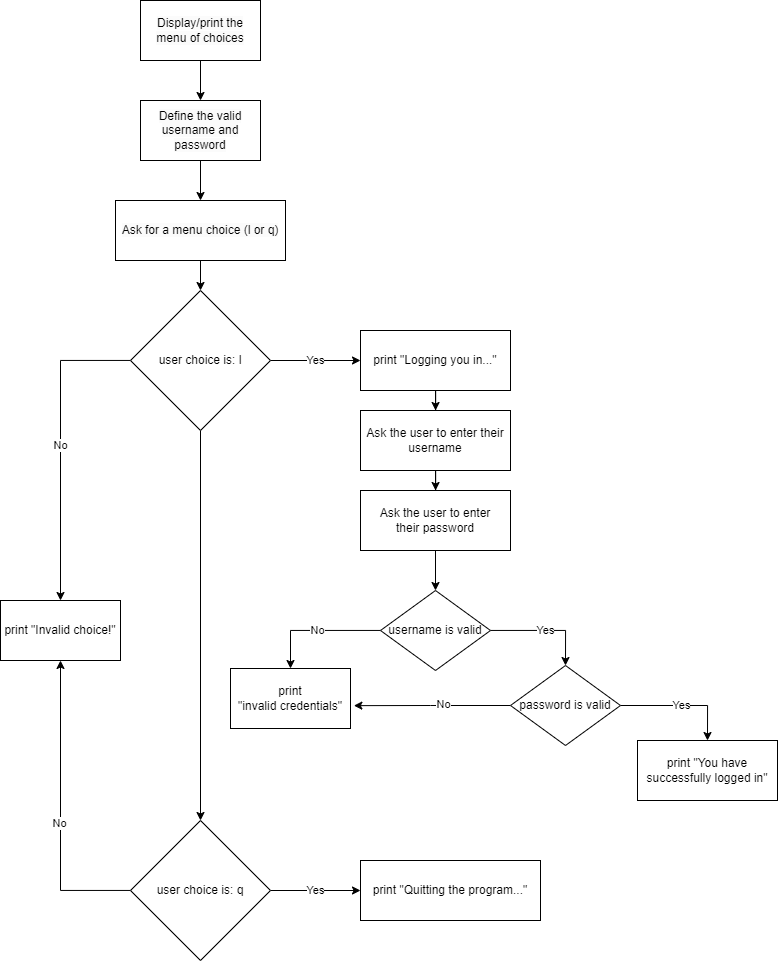

The diagram above was exported from draw.io. Its source (the exported page's mxGraphModel, read from the mxfile embedded in the PNG):
<mxGraphModel dx="2219" dy="939" grid="1" gridSize="10" guides="1" tooltips="1" connect="1" arrows="1" fold="1" page="1" pageScale="1" pageWidth="827" pageHeight="1169" math="0" shadow="0">
  <root>
    <mxCell id="0" />
    <mxCell id="1" parent="0" />
    <mxCell id="g2YkS42pn9TeFXYQD6Oe-4" style="edgeStyle=orthogonalEdgeStyle;rounded=0;orthogonalLoop=1;jettySize=auto;html=1;entryX=0.5;entryY=0;entryDx=0;entryDy=0;" edge="1" parent="1" source="g2YkS42pn9TeFXYQD6Oe-2" target="g2YkS42pn9TeFXYQD6Oe-3">
      <mxGeometry relative="1" as="geometry" />
    </mxCell>
    <mxCell id="g2YkS42pn9TeFXYQD6Oe-2" value="&lt;span style=&quot;color: rgb(0, 0, 0); font-family: Helvetica; font-size: 12px; font-style: normal; font-variant-ligatures: normal; font-variant-caps: normal; font-weight: 400; letter-spacing: normal; orphans: 2; text-align: center; text-indent: 0px; text-transform: none; widows: 2; word-spacing: 0px; -webkit-text-stroke-width: 0px; background-color: rgb(251, 251, 251); text-decoration-thickness: initial; text-decoration-style: initial; text-decoration-color: initial; float: none; display: inline !important;&quot;&gt;Ask for a menu choice (l or q)&lt;/span&gt;" style="rounded=0;whiteSpace=wrap;html=1;" vertex="1" parent="1">
      <mxGeometry x="140" y="250" width="170" height="60" as="geometry" />
    </mxCell>
    <mxCell id="g2YkS42pn9TeFXYQD6Oe-9" value="Yes" style="edgeStyle=orthogonalEdgeStyle;rounded=0;orthogonalLoop=1;jettySize=auto;html=1;entryX=0;entryY=0.5;entryDx=0;entryDy=0;" edge="1" parent="1" source="g2YkS42pn9TeFXYQD6Oe-3" target="g2YkS42pn9TeFXYQD6Oe-8">
      <mxGeometry relative="1" as="geometry" />
    </mxCell>
    <mxCell id="g2YkS42pn9TeFXYQD6Oe-39" style="edgeStyle=orthogonalEdgeStyle;rounded=0;orthogonalLoop=1;jettySize=auto;html=1;" edge="1" parent="1" source="g2YkS42pn9TeFXYQD6Oe-3" target="g2YkS42pn9TeFXYQD6Oe-15">
      <mxGeometry relative="1" as="geometry" />
    </mxCell>
    <mxCell id="g2YkS42pn9TeFXYQD6Oe-41" value="No" style="edgeStyle=orthogonalEdgeStyle;rounded=0;orthogonalLoop=1;jettySize=auto;html=1;" edge="1" parent="1" source="g2YkS42pn9TeFXYQD6Oe-3" target="g2YkS42pn9TeFXYQD6Oe-40">
      <mxGeometry relative="1" as="geometry" />
    </mxCell>
    <mxCell id="g2YkS42pn9TeFXYQD6Oe-3" value="user choice is: l" style="rhombus;whiteSpace=wrap;html=1;rounded=0;" vertex="1" parent="1">
      <mxGeometry x="155" y="340" width="140" height="140" as="geometry" />
    </mxCell>
    <mxCell id="g2YkS42pn9TeFXYQD6Oe-6" style="edgeStyle=orthogonalEdgeStyle;rounded=0;orthogonalLoop=1;jettySize=auto;html=1;entryX=0.5;entryY=0;entryDx=0;entryDy=0;" edge="1" parent="1" source="g2YkS42pn9TeFXYQD6Oe-5" target="g2YkS42pn9TeFXYQD6Oe-2">
      <mxGeometry relative="1" as="geometry" />
    </mxCell>
    <mxCell id="g2YkS42pn9TeFXYQD6Oe-5" value="&lt;span style=&quot;color: rgb(0, 0, 0); font-family: Helvetica; font-size: 12px; font-style: normal; font-variant-ligatures: normal; font-variant-caps: normal; font-weight: 400; letter-spacing: normal; orphans: 2; text-align: center; text-indent: 0px; text-transform: none; widows: 2; word-spacing: 0px; -webkit-text-stroke-width: 0px; background-color: rgb(251, 251, 251); text-decoration-thickness: initial; text-decoration-style: initial; text-decoration-color: initial; float: none; display: inline !important;&quot;&gt;Define the valid username and password&lt;/span&gt;" style="rounded=0;whiteSpace=wrap;html=1;" vertex="1" parent="1">
      <mxGeometry x="165" y="150" width="120" height="60" as="geometry" />
    </mxCell>
    <mxCell id="g2YkS42pn9TeFXYQD6Oe-27" value="" style="edgeStyle=orthogonalEdgeStyle;rounded=0;orthogonalLoop=1;jettySize=auto;html=1;" edge="1" parent="1" source="g2YkS42pn9TeFXYQD6Oe-8" target="g2YkS42pn9TeFXYQD6Oe-24">
      <mxGeometry relative="1" as="geometry" />
    </mxCell>
    <mxCell id="g2YkS42pn9TeFXYQD6Oe-8" value="print &quot;Logging you in...&quot;" style="whiteSpace=wrap;html=1;rounded=0;" vertex="1" parent="1">
      <mxGeometry x="385" y="380" width="150" height="60" as="geometry" />
    </mxCell>
    <mxCell id="g2YkS42pn9TeFXYQD6Oe-23" value="Yes" style="edgeStyle=orthogonalEdgeStyle;rounded=0;orthogonalLoop=1;jettySize=auto;html=1;" edge="1" parent="1" source="g2YkS42pn9TeFXYQD6Oe-15" target="g2YkS42pn9TeFXYQD6Oe-22">
      <mxGeometry relative="1" as="geometry" />
    </mxCell>
    <mxCell id="g2YkS42pn9TeFXYQD6Oe-42" style="edgeStyle=orthogonalEdgeStyle;rounded=0;orthogonalLoop=1;jettySize=auto;html=1;entryX=0.5;entryY=1;entryDx=0;entryDy=0;" edge="1" parent="1" source="g2YkS42pn9TeFXYQD6Oe-15" target="g2YkS42pn9TeFXYQD6Oe-40">
      <mxGeometry relative="1" as="geometry" />
    </mxCell>
    <mxCell id="g2YkS42pn9TeFXYQD6Oe-43" value="No" style="edgeLabel;html=1;align=center;verticalAlign=middle;resizable=0;points=[];" vertex="1" connectable="0" parent="g2YkS42pn9TeFXYQD6Oe-42">
      <mxGeometry x="-0.0853" y="2" relative="1" as="geometry">
        <mxPoint as="offset" />
      </mxGeometry>
    </mxCell>
    <mxCell id="g2YkS42pn9TeFXYQD6Oe-15" value="user choice is: q" style="rhombus;whiteSpace=wrap;html=1;rounded=0;" vertex="1" parent="1">
      <mxGeometry x="155" y="870" width="140" height="140" as="geometry" />
    </mxCell>
    <mxCell id="g2YkS42pn9TeFXYQD6Oe-22" value="print &quot;Quitting the program&lt;span style=&quot;background-color: initial;&quot;&gt;...&quot;&lt;/span&gt;" style="whiteSpace=wrap;html=1;rounded=0;" vertex="1" parent="1">
      <mxGeometry x="385" y="910" width="180" height="60" as="geometry" />
    </mxCell>
    <mxCell id="g2YkS42pn9TeFXYQD6Oe-26" value="" style="edgeStyle=orthogonalEdgeStyle;rounded=0;orthogonalLoop=1;jettySize=auto;html=1;" edge="1" parent="1" source="g2YkS42pn9TeFXYQD6Oe-24" target="g2YkS42pn9TeFXYQD6Oe-25">
      <mxGeometry relative="1" as="geometry" />
    </mxCell>
    <mxCell id="g2YkS42pn9TeFXYQD6Oe-24" value="Ask the user to enter their username" style="whiteSpace=wrap;html=1;rounded=0;" vertex="1" parent="1">
      <mxGeometry x="385" y="460" width="150" height="60" as="geometry" />
    </mxCell>
    <mxCell id="g2YkS42pn9TeFXYQD6Oe-30" style="edgeStyle=orthogonalEdgeStyle;rounded=0;orthogonalLoop=1;jettySize=auto;html=1;" edge="1" parent="1" source="g2YkS42pn9TeFXYQD6Oe-25" target="g2YkS42pn9TeFXYQD6Oe-28">
      <mxGeometry relative="1" as="geometry" />
    </mxCell>
    <mxCell id="g2YkS42pn9TeFXYQD6Oe-25" value="Ask the user to enter their&amp;nbsp;password" style="whiteSpace=wrap;html=1;rounded=0;" vertex="1" parent="1">
      <mxGeometry x="385" y="540" width="150" height="60" as="geometry" />
    </mxCell>
    <mxCell id="g2YkS42pn9TeFXYQD6Oe-32" value="Yes" style="edgeStyle=orthogonalEdgeStyle;rounded=0;orthogonalLoop=1;jettySize=auto;html=1;entryX=0.5;entryY=0;entryDx=0;entryDy=0;" edge="1" parent="1" source="g2YkS42pn9TeFXYQD6Oe-28" target="g2YkS42pn9TeFXYQD6Oe-31">
      <mxGeometry relative="1" as="geometry">
        <mxPoint x="565" y="730" as="targetPoint" />
      </mxGeometry>
    </mxCell>
    <mxCell id="g2YkS42pn9TeFXYQD6Oe-34" value="No" style="edgeStyle=orthogonalEdgeStyle;rounded=0;orthogonalLoop=1;jettySize=auto;html=1;entryX=0.5;entryY=0;entryDx=0;entryDy=0;" edge="1" parent="1" source="g2YkS42pn9TeFXYQD6Oe-28" target="g2YkS42pn9TeFXYQD6Oe-33">
      <mxGeometry relative="1" as="geometry" />
    </mxCell>
    <mxCell id="g2YkS42pn9TeFXYQD6Oe-28" value="username is valid" style="rhombus;whiteSpace=wrap;html=1;rounded=0;" vertex="1" parent="1">
      <mxGeometry x="405" y="640" width="110" height="80" as="geometry" />
    </mxCell>
    <mxCell id="g2YkS42pn9TeFXYQD6Oe-35" style="edgeStyle=orthogonalEdgeStyle;rounded=0;orthogonalLoop=1;jettySize=auto;html=1;entryX=1.028;entryY=0.619;entryDx=0;entryDy=0;entryPerimeter=0;" edge="1" parent="1" source="g2YkS42pn9TeFXYQD6Oe-31" target="g2YkS42pn9TeFXYQD6Oe-33">
      <mxGeometry relative="1" as="geometry" />
    </mxCell>
    <mxCell id="g2YkS42pn9TeFXYQD6Oe-36" value="No" style="edgeLabel;html=1;align=center;verticalAlign=middle;resizable=0;points=[];" vertex="1" connectable="0" parent="g2YkS42pn9TeFXYQD6Oe-35">
      <mxGeometry x="-0.1386" y="-2" relative="1" as="geometry">
        <mxPoint x="-1" as="offset" />
      </mxGeometry>
    </mxCell>
    <mxCell id="g2YkS42pn9TeFXYQD6Oe-38" value="Yes" style="edgeStyle=orthogonalEdgeStyle;rounded=0;orthogonalLoop=1;jettySize=auto;html=1;entryX=0.5;entryY=0;entryDx=0;entryDy=0;" edge="1" parent="1" source="g2YkS42pn9TeFXYQD6Oe-31" target="g2YkS42pn9TeFXYQD6Oe-37">
      <mxGeometry relative="1" as="geometry" />
    </mxCell>
    <mxCell id="g2YkS42pn9TeFXYQD6Oe-31" value="password is valid" style="rhombus;whiteSpace=wrap;html=1;rounded=0;" vertex="1" parent="1">
      <mxGeometry x="535" y="715" width="110" height="80" as="geometry" />
    </mxCell>
    <mxCell id="g2YkS42pn9TeFXYQD6Oe-33" value="print &quot;invalid&amp;nbsp;credentials&lt;span style=&quot;background-color: initial;&quot;&gt;&quot;&lt;/span&gt;" style="whiteSpace=wrap;html=1;rounded=0;" vertex="1" parent="1">
      <mxGeometry x="255" y="718" width="120" height="60" as="geometry" />
    </mxCell>
    <mxCell id="g2YkS42pn9TeFXYQD6Oe-37" value="print &quot;You have successfully logged in&quot;" style="whiteSpace=wrap;html=1;rounded=0;" vertex="1" parent="1">
      <mxGeometry x="662" y="790" width="140" height="60" as="geometry" />
    </mxCell>
    <mxCell id="g2YkS42pn9TeFXYQD6Oe-40" value="print &quot;Invalid choice!&lt;span style=&quot;background-color: initial;&quot;&gt;&quot;&lt;/span&gt;" style="whiteSpace=wrap;html=1;rounded=0;" vertex="1" parent="1">
      <mxGeometry x="25" y="650" width="120" height="60" as="geometry" />
    </mxCell>
    <mxCell id="g2YkS42pn9TeFXYQD6Oe-45" style="edgeStyle=orthogonalEdgeStyle;rounded=0;orthogonalLoop=1;jettySize=auto;html=1;entryX=0.5;entryY=0;entryDx=0;entryDy=0;" edge="1" parent="1" source="g2YkS42pn9TeFXYQD6Oe-44" target="g2YkS42pn9TeFXYQD6Oe-5">
      <mxGeometry relative="1" as="geometry" />
    </mxCell>
    <mxCell id="g2YkS42pn9TeFXYQD6Oe-44" value="&lt;span style=&quot;color: rgb(0, 0, 0); font-family: Helvetica; font-size: 12px; font-style: normal; font-variant-ligatures: normal; font-variant-caps: normal; font-weight: 400; letter-spacing: normal; orphans: 2; text-align: center; text-indent: 0px; text-transform: none; widows: 2; word-spacing: 0px; -webkit-text-stroke-width: 0px; background-color: rgb(251, 251, 251); text-decoration-thickness: initial; text-decoration-style: initial; text-decoration-color: initial; float: none; display: inline !important;&quot;&gt;Display/print the menu of choices&lt;/span&gt;" style="rounded=0;whiteSpace=wrap;html=1;" vertex="1" parent="1">
      <mxGeometry x="165" y="50" width="120" height="60" as="geometry" />
    </mxCell>
  </root>
</mxGraphModel>